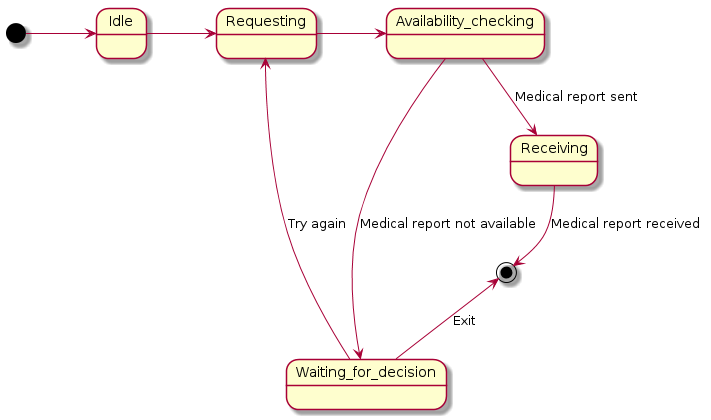

The diagram above was rendered by PlantUML. Its source (embedded in the PNG):
@startuml
[*] -> Idle 
Idle -> Requesting
Requesting -> Availability_checking
Availability_checking -down-> Waiting_for_decision : Medical report not available
Waiting_for_decision -up-> Requesting : Try again
Waiting_for_decision -up-> [*] : Exit
Availability_checking -down-> Receiving : Medical report sent
Receiving -down-> [*] : Medical report received
@enduml